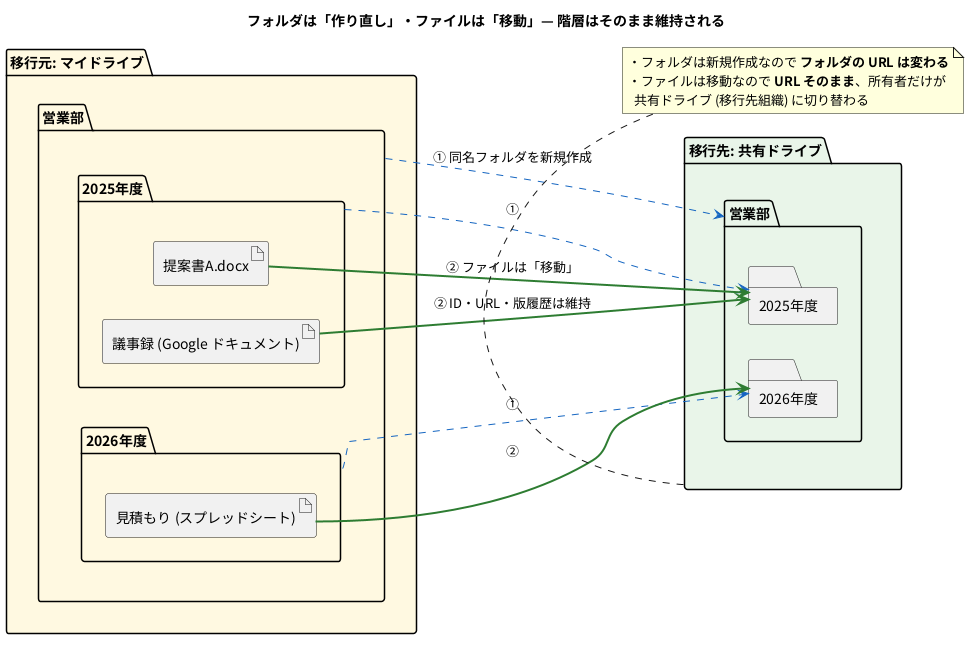

The diagram above was rendered by PlantUML. Its source (embedded in the PNG):
@startuml 07_folder_mapping
skinparam defaultFontName "Noto Sans CJK JP"
skinparam shadowing false
left to right direction
title フォルダは「作り直し」・ファイルは「移動」— 階層はそのまま維持される

folder "移行元: マイドライブ" as SRC #FFF8E1 {
  folder "営業部" as s0 {
    folder "2025年度" as s1 {
      artifact "提案書A.docx" as f1
      artifact "議事録 (Google ドキュメント)" as f2
    }
    folder "2026年度" as s2 {
      artifact "見積もり (スプレッドシート)" as f3
    }
  }
}

folder "移行先: 共有ドライブ" as DST #E8F5E9 {
  folder "営業部" as d0 {
    folder "2025年度" as d1
    folder "2026年度" as d2
  }
}

s0 .[#1565C0].> d0 : ① 同名フォルダを新規作成
s1 .[#1565C0].> d1 : ①
s2 .[#1565C0].> d2 : ①
f1 -[#2E7D32,bold]-> d1 : ② ファイルは「移動」
f2 -[#2E7D32,bold]-> d1 : ② ID・URL・版履歴は維持
f3 -[#2E7D32,bold]-> d2 : ②

note bottom of DST
  ・フォルダは新規作成なので **フォルダの URL は変わる**
  ・ファイルは移動なので **URL そのまま**、所有者だけが
    共有ドライブ (移行先組織) に切り替わる
end note
@enduml